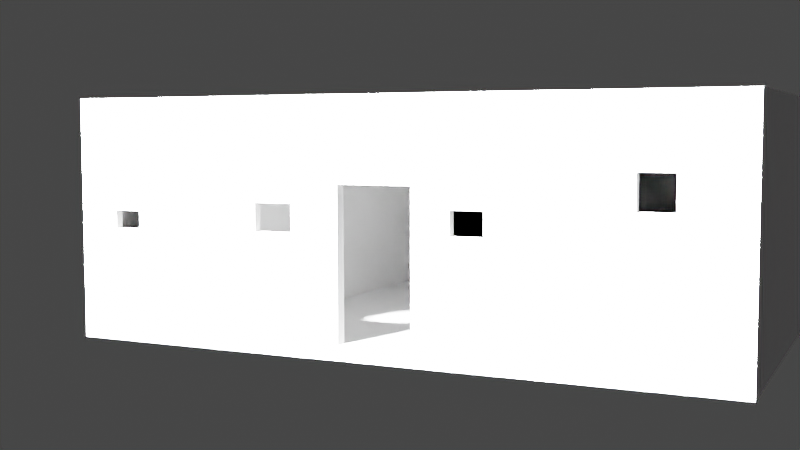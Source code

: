 # Source: complex_hut.blend  (saved by Blender 2.91.10; exported with 4.5.12 LTS)
import bpy
from mathutils import Matrix  # noqa: F401  (used for matrix-valued properties, if any)

bpy.ops.wm.read_factory_settings(use_empty=True)
scene = bpy.context.scene
scene.name = 'Scene'

# ---- collections
col_collection = bpy.data.collections.new('Collection'); scene.collection.children.link(col_collection)

# ---- materials (node trees are filled in below, after node groups)
mat_material = bpy.data.materials.new('Material')
mat_material.alpha_threshold = 0.0
mat_material.use_transparent_shadow = False
mat_material.line_color = (0.0, 0.0, 0.0, 1.0)

# ---- material node trees
mat_material.use_nodes = True; mat_material.node_tree.nodes.clear()
_N = mat_material.node_tree.nodes; _L = mat_material.node_tree.links
n0 = _N.new('ShaderNodeOutputMaterial'); n0.name = 'Material Output'; n0.location = (300, 300)
n1 = _N.new('ShaderNodeBsdfPrincipled'); n1.name = 'Principled BSDF'; n1.location = (10, 300)
n1.distribution = 'GGX'
n1.subsurface_method = 'BURLEY'
n1.inputs[2].default_value = 0.4
n1.inputs[3].default_value = 1.45
n1.inputs[27].default_value = (0.0, 0.0, 0.0, 1.0)
n1.inputs[28].default_value = 1.0
_L.new(n1.outputs[0], n0.inputs[0])
n0.is_active_output = True

# ---- world
world_world = bpy.data.worlds.new('World'); scene.world = world_world
world_world.use_nodes = True; world_world.node_tree.nodes.clear()
_N = world_world.node_tree.nodes; _L = world_world.node_tree.links
n0 = _N.new('ShaderNodeOutputWorld'); n0.name = 'World Output'; n0.location = (300, 300)
n1 = _N.new('ShaderNodeBackground'); n1.name = 'Background'; n1.location = (10, 300)
n1.inputs[0].default_value = (0.05088, 0.05088, 0.05088, 1.0)
_L.new(n1.outputs[0], n0.inputs[0])
n0.is_active_output = True
world_world.color = (0.05088, 0.05088, 0.05088)
world_world.use_sun_shadow = False
world_world.sun_shadow_jitter_overblur = 0.0

# ---- cameras
cam_camera = bpy.data.cameras.new('Camera')
cam_camera.clip_end = 100.0
cam_camera.ortho_scale = 7.314

# ---- lights
light_light = bpy.data.lights.new('Light', 'SUN')
light_light.transmission_factor = 0.0
light_light.angle = 0.1993
light_light.energy = 1000.0
light_light.shadow_soft_size = 0.1
light_light.shadow_cascade_max_distance = 1000.0

# ---- meshes
me_cube = bpy.data.meshes.new('Cube')
me_cube.from_pydata([(4.5, -4.449, 0.1), (4.5, -4.449, -0.1), (-4.5, -4.449, 0.1), (-4.5, -4.449, -0.1), (4.5, 4.5, 0.1), (4.5, 4.5, -0.1), (-4.5, 4.5, 0.1), (-4.5, 4.5, -0.1), (4.275, -4.326, 0.1), (-4.275, -4.326, 0.1), (4.275, 4.275, 0.1), (-4.275, 4.275, 0.1), (-4.5, -4.449, 3.1), (-4.5, 4.5, 3.1), (4.5, -4.449, 3.1), (4.5, 4.5, 3.1), (-4.275, -4.326, 3.1), (-4.275, 4.275, 3.1), (4.275, -4.326, 3.1), (4.275, 4.275, 3.1), (0.5, -4.449, 0.1), (-0.5, -4.449, 0.1), (0.475, -4.326, 0.1), (-0.475, -4.326, 0.1), (-0.5, -4.449, 2.1), (0.5, -4.449, 2.1), (0.475, -4.326, 2.1), (-0.475, -4.326, 2.1), (-4.5, -4.449, 3.2), (-4.5, 4.5, 3.2), (4.5, -4.449, 3.2), (4.5, 4.5, 3.2), (-3.923, -4.449, 1.686), (-3.923, -4.449, 1.436), (-3.923, -4.326, 1.686), (-3.923, -4.326, 1.436), (-3.533, -4.449, 1.686), (-3.533, -4.449, 1.436), (-3.533, -4.326, 1.686), (-3.533, -4.326, 1.436), (-1.162, -4.449, 1.846), (-1.162, -4.449, 1.47), (-1.162, -4.326, 1.846), (-1.162, -4.326, 1.47), (-1.695, -4.449, 1.846), (-1.695, -4.449, 1.47), (-1.695, -4.326, 1.846), (-1.695, -4.326, 1.47), (1.666, -4.326, 0.1), (1.666, -4.326, 3.1), (1.479, -4.326, 0.1), (1.479, -4.326, 3.1), (1.666, 1.99, 0.1), (1.666, 1.99, 3.1), (1.479, 1.99, 0.1), (1.479, 1.99, 3.1), (1.479, 1.78, 0.1), (1.479, 1.78, 3.1), (1.479, 1.97, 0.1), (1.479, 1.97, 3.1), (-2.45, 1.78, 0.1), (-2.45, 1.78, 3.1), (-2.45, 1.97, 0.1), (-2.45, 1.97, 3.1), (1.479, 1.78, 0.1), (1.479, 1.78, 3.1), (-2.45, 1.78, 0.1), (-2.45, 1.78, 3.1), (-2.246, 1.78, 0.1), (-2.246, 1.78, 3.1), (-2.443, 1.78, 0.1), (-2.443, 1.78, 3.1), (-2.246, -4.329, 0.1), (-2.246, -4.329, 3.1), (-2.443, -4.329, 0.1), (-2.443, -4.329, 3.1), (-4.285, 1.78, 0.1), (-4.285, 1.78, 3.1), (-4.285, 1.97, 0.1), (-4.285, 1.97, 3.1), (-2.973, 1.78, 0.101), (-2.973, 1.78, 2.099), (-2.973, 1.97, 0.101), (-2.973, 1.97, 2.099), (-3.761, 1.78, 0.101), (-3.761, 1.78, 2.099), (-3.761, 1.97, 0.101), (-3.761, 1.97, 2.099), (1.43, -4.449, 1.506), (1.43, -4.449, 1.825), (1.43, -4.326, 1.506), (1.43, -4.326, 1.825), (1.002, -4.449, 1.506), (1.002, -4.449, 1.825), (1.002, -4.326, 1.506), (1.002, -4.326, 1.825), (3.642, -4.449, 1.859), (3.642, -4.449, 2.301), (3.642, -4.326, 1.859), (3.642, -4.326, 2.301), (3.202, -4.449, 1.859), (3.202, -4.449, 2.301), (3.202, -4.326, 1.859), (3.202, -4.326, 2.301)], [], [(9, 11, 17, 16), (3, 2, 6, 7), (7, 6, 4, 5), (5, 1, 3, 7), (1, 0, 2, 3), (5, 4, 0, 1), (8, 10, 11, 9), (11, 10, 19, 17), (23, 9, 35, 39), (4, 6, 13, 15), (15, 13, 17, 19), (12, 14, 18, 16), (14, 15, 19, 18), (13, 12, 16, 17), (0, 4, 15, 14), (6, 2, 12, 13), (10, 8, 18, 19), (2, 0, 20, 21), (24, 27, 26, 25), (21, 23, 27, 24), (51, 49, 53, 55), (27, 23, 43, 42), (14, 12, 24, 25), (48, 49, 95, 94), (8, 48, 94, 90), (8, 9, 23, 22), (25, 26, 22, 20), (2, 0, 22, 23), (13, 12, 28, 29), (14, 15, 31, 30), (12, 14, 30, 28), (13, 15, 31, 29), (12, 2, 33, 32), (38, 27, 42, 46), (2, 21, 37, 33), (9, 16, 34, 35), (16, 27, 38, 34), (24, 12, 32, 36), (34, 38, 36, 32), (38, 39, 37, 36), (39, 35, 33, 37), (35, 34, 32, 33), (47, 46, 44, 45), (43, 47, 45, 41), (21, 24, 40, 41), (37, 21, 41, 45), (39, 38, 46, 47), (23, 39, 47, 43), (24, 36, 44, 40), (36, 37, 45, 44), (46, 42, 40, 44), (42, 43, 41, 40), (8, 22, 50, 48), (22, 26, 51, 50), (53, 52, 54, 55), (49, 48, 52, 53), (48, 50, 54, 52), (54, 50, 56, 58), (57, 59, 63, 61), (51, 55, 59, 57), (55, 54, 58, 59), (50, 51, 57, 56), (61, 63, 79, 77), (61, 60, 66, 67), (58, 56, 60, 62), (59, 58, 62, 63), (66, 64, 68, 70), (57, 61, 67, 65), (56, 57, 65, 64), (60, 56, 64, 66), (69, 71, 75, 73), (67, 66, 70, 71), (65, 67, 71, 69), (64, 65, 69, 68), (72, 73, 75, 74), (68, 69, 73, 72), (70, 68, 72, 74), (71, 70, 74, 75), (76, 77, 79, 78), (78, 79, 87, 86), (62, 60, 76, 78), (60, 61, 81, 80), (86, 87, 85, 84), (82, 86, 84, 80), (76, 60, 80, 84), (79, 63, 83, 87), (63, 62, 82, 83), (77, 76, 84, 85), (62, 78, 86, 82), (61, 77, 85, 81), (87, 83, 81, 85), (83, 82, 80, 81), (94, 95, 93, 92), (90, 94, 92, 88), (0, 14, 97, 96), (25, 20, 92, 93), (91, 18, 99, 103), (49, 18, 91, 95), (20, 0, 88, 92), (14, 25, 93, 89), (95, 91, 89, 93), (91, 90, 88, 89), (102, 103, 101, 100), (98, 102, 100, 96), (14, 89, 101, 97), (18, 8, 98, 99), (89, 88, 100, 101), (8, 90, 102, 98), (88, 0, 96, 100), (90, 91, 103, 102), (103, 99, 97, 101), (99, 98, 96, 97), (16, 18, 19, 17), (28, 30, 31, 29)])
_uv = me_cube.uv_layers.new(name='UVMap')
_uv.uv.foreach_set('vector', [0.5076, 0.8896, 0.5076, 0.5976, 0.4057, 0.5976, 0.4057, 0.8896, 0.7198, 0.0, 0.713, 0.0, 0.713, 0.3038, 0.7198, 0.3038, 0.8149, 0.52, 0.8081, 0.52, 0.8081, 0.8256, 0.8149, 0.8256, 0.3039, 0.0, 0.0, 0.0, 0.0, 0.3056, 0.3039, 0.3056, 0.2421, 0.6112, 0.2353, 0.6112, 0.2353, 0.9168, 0.2421, 0.9168, 0.5942, 0.8239, 0.601, 0.8239, 0.601, 0.52, 0.5942, 0.52, 0.5942, 0.5976, 0.5942, 0.3056, 0.3039, 0.3056, 0.3039, 0.5976, 0.1019, 0.9015, 0.1019, 0.6112, 0.0, 0.6112, 0.0, 0.9015, 0.5942, 0.8239, 0.5942, 0.9529, 0.6396, 0.941, 0.6396, 0.9277, 0.8081, 0.8256, 0.8081, 0.52, 0.7062, 0.52, 0.7062, 0.8256, 0.6078, 0.3056, 0.6078, 0.0, 0.6001, 0.00764, 0.6001, 0.298, 0.3039, 0.0, 0.3039, 0.3056, 0.3081, 0.298, 0.3081, 0.00764, 0.3039, 0.3056, 0.6078, 0.3056, 0.6001, 0.298, 0.3081, 0.298, 0.6078, 0.0, 0.3039, 0.0, 0.3081, 0.00764, 0.6001, 0.00764, 0.601, 0.52, 0.601, 0.8239, 0.7029, 0.8239, 0.7029, 0.52, 0.713, 0.3038, 0.713, 0.0, 0.6112, 0.0, 0.6112, 0.3038, 0.4057, 0.8896, 0.4057, 0.5976, 0.3039, 0.5976, 0.3039, 0.8896, 0.6078, 0.3056, 0.6078, 0.0, 0.6078, 0.1358, 0.6078, 0.1698, 0.5182, 0.6995, 0.514, 0.7003, 0.514, 0.7326, 0.5182, 0.7335, 0.2928, 0.679, 0.2886, 0.679, 0.2886, 0.7469, 0.2928, 0.7469, 0.2487, 0.8256, 0.2551, 0.8256, 0.2551, 0.6112, 0.2487, 0.6112, 0.6621, 0.8239, 0.5942, 0.8239, 0.6407, 0.8472, 0.6535, 0.8472, 0.7232, 0.0, 0.7232, 0.3056, 0.7572, 0.1698, 0.7572, 0.1358, 0.5925, 0.6995, 0.5925, 0.5976, 0.5699, 0.6409, 0.5699, 0.6518, 0.2037, 0.9477, 0.2037, 0.8591, 0.156, 0.8365, 0.156, 0.8511, 0.6078, 0.2903, 0.6078, 0.0, 0.6078, 0.129, 0.6078, 0.1613, 0.2928, 0.7469, 0.297, 0.7469, 0.297, 0.679, 0.2928, 0.679, 0.2593, 0.9168, 0.2593, 0.6112, 0.2551, 0.7479, 0.2551, 0.7801, 0.6112, 0.3038, 0.6112, 0.0, 0.6078, 0.0, 0.6078, 0.3038, 0.7029, 0.52, 0.7029, 0.8239, 0.7062, 0.8239, 0.7062, 0.52, 0.7232, 0.3056, 0.7232, 0.0, 0.7198, 0.0, 0.7198, 0.3056, 0.2691, 0.9168, 0.2691, 0.6112, 0.2657, 0.6112, 0.2657, 0.9168, 0.7232, 0.3056, 0.8251, 0.3056, 0.7797, 0.286, 0.7712, 0.286, 0.6481, 0.9277, 0.6621, 0.8239, 0.6535, 0.8472, 0.6535, 0.8653, 0.8251, 0.3056, 0.8251, 0.1698, 0.7797, 0.2728, 0.7797, 0.286, 0.5942, 0.9529, 0.6961, 0.9529, 0.6481, 0.941, 0.6396, 0.941, 0.6961, 0.9529, 0.6621, 0.8239, 0.6481, 0.9277, 0.6481, 0.941, 0.7572, 0.1698, 0.7232, 0.3056, 0.7712, 0.286, 0.7712, 0.2728, 0.5603, 0.7127, 0.5603, 0.6995, 0.5561, 0.6995, 0.5561, 0.7127, 0.5813, 0.708, 0.5813, 0.6995, 0.5771, 0.6995, 0.5771, 0.708, 0.5561, 0.7127, 0.5561, 0.6995, 0.5519, 0.6995, 0.5519, 0.7127, 0.5813, 0.6995, 0.5813, 0.708, 0.5855, 0.708, 0.5855, 0.6995, 0.5645, 0.6995, 0.5645, 0.7123, 0.5687, 0.7123, 0.5687, 0.6995, 0.5266, 0.7176, 0.5266, 0.6995, 0.5224, 0.6995, 0.5224, 0.7176, 0.8251, 0.1698, 0.7572, 0.1698, 0.7658, 0.1922, 0.7786, 0.1922, 0.7797, 0.2728, 0.8251, 0.1698, 0.7786, 0.1922, 0.7786, 0.2104, 0.6396, 0.9277, 0.6481, 0.9277, 0.6535, 0.8653, 0.6407, 0.8653, 0.5942, 0.8239, 0.6396, 0.9277, 0.6407, 0.8653, 0.6407, 0.8472, 0.7572, 0.1698, 0.7712, 0.2728, 0.7658, 0.2104, 0.7658, 0.1922, 0.7712, 0.2728, 0.7797, 0.2728, 0.7786, 0.2104, 0.7658, 0.2104, 0.5224, 0.7176, 0.5224, 0.6995, 0.5182, 0.6995, 0.5182, 0.7176, 0.5645, 0.7123, 0.5645, 0.6995, 0.5603, 0.6995, 0.5603, 0.7123, 0.2037, 0.9477, 0.2037, 0.8186, 0.2037, 0.8528, 0.2037, 0.8591, 0.2037, 0.8186, 0.1358, 0.8186, 0.1019, 0.8528, 0.2037, 0.8528, 0.2886, 0.7131, 0.2886, 0.6112, 0.2822, 0.6112, 0.2822, 0.7131, 0.7963, 0.52, 0.8981, 0.52, 0.8981, 0.3056, 0.7963, 0.3056, 0.5942, 0.52, 0.6005, 0.52, 0.6005, 0.3056, 0.5942, 0.3056, 0.6005, 0.3056, 0.6005, 0.52, 0.6005, 0.3127, 0.6005, 0.3063, 0.2593, 0.8069, 0.2657, 0.8069, 0.2657, 0.6735, 0.2593, 0.6735, 0.6078, 0.0, 0.6078, 0.2144, 0.6078, 0.2138, 0.6078, 0.2073, 0.5932, 0.6995, 0.5932, 0.5976, 0.5925, 0.5976, 0.5925, 0.6995, 0.8149, 0.9348, 0.9168, 0.9348, 0.9168, 0.7275, 0.8149, 0.7275, 0.2593, 0.6735, 0.2657, 0.6735, 0.2657, 0.6112, 0.2593, 0.6112, 0.5942, 0.3056, 0.5942, 0.3056, 0.5942, 0.3056, 0.5942, 0.3056, 0.6005, 0.3063, 0.6005, 0.3127, 0.734, 0.3127, 0.734, 0.3063, 0.8981, 0.5013, 1.0, 0.5013, 1.0, 0.3679, 0.8981, 0.3679, 0.2353, 0.6112, 0.1019, 0.6112, 0.2284, 0.6112, 0.235, 0.6112, 0.5942, 0.3056, 0.5942, 0.3056, 0.5942, 0.3056, 0.5942, 0.3056, 0.5942, 0.3056, 0.5942, 0.3056, 0.5942, 0.3056, 0.5942, 0.3056, 0.5942, 0.3056, 0.5942, 0.3056, 0.5942, 0.3056, 0.5942, 0.3056, 0.2487, 0.6112, 0.2421, 0.6112, 0.2421, 0.8186, 0.2487, 0.8186, 0.5934, 0.6995, 0.5934, 0.5976, 0.5932, 0.5976, 0.5932, 0.6995, 0.5942, 0.3056, 0.5942, 0.3056, 0.5942, 0.3056, 0.5942, 0.3056, 0.8081, 0.8256, 0.7062, 0.8256, 0.7062, 0.9521, 0.8081, 0.9521, 0.2691, 0.6112, 0.2691, 0.7131, 0.2758, 0.7131, 0.2758, 0.6112, 0.9269, 0.0, 0.8251, 0.0, 0.8251, 0.2074, 0.9269, 0.2074, 0.235, 0.6112, 0.2284, 0.6112, 0.2284, 0.8186, 0.235, 0.8186, 0.8149, 0.7275, 0.9168, 0.7275, 0.9168, 0.52, 0.8149, 0.52, 0.2758, 0.6112, 0.2758, 0.7131, 0.2822, 0.7131, 0.2822, 0.6112, 1.0, 0.3056, 0.8981, 0.3056, 0.9321, 0.3234, 1.0, 0.3234, 0.734, 0.3063, 0.734, 0.3127, 0.7963, 0.3127, 0.7963, 0.3063, 0.5076, 0.5976, 0.5076, 0.6995, 0.5254, 0.6655, 0.5254, 0.5977, 0.295, 0.6112, 0.295, 0.679, 0.3014, 0.679, 0.3014, 0.6112, 0.3034, 0.7058, 0.3034, 0.679, 0.297, 0.679, 0.297, 0.7058, 0.5699, 0.5976, 0.5076, 0.5976, 0.5254, 0.5977, 0.5521, 0.5977, 0.8981, 0.3056, 0.8981, 0.3679, 0.9321, 0.3501, 0.9321, 0.3234, 0.8981, 0.3679, 1.0, 0.3679, 1.0, 0.3501, 0.9321, 0.3501, 0.5699, 0.6995, 0.5699, 0.5976, 0.5521, 0.5977, 0.5521, 0.6655, 1.0, 0.3679, 1.0, 0.3056, 1.0, 0.3234, 1.0, 0.3501, 0.5076, 0.6995, 0.5699, 0.6995, 0.5521, 0.6655, 0.5254, 0.6655, 0.514, 0.7263, 0.514, 0.6995, 0.5076, 0.6995, 0.5076, 0.7263, 0.295, 0.679, 0.295, 0.6112, 0.2886, 0.6112, 0.2886, 0.679, 0.5729, 0.6995, 0.5729, 0.7103, 0.5771, 0.7103, 0.5771, 0.6995, 0.5477, 0.7141, 0.5477, 0.6995, 0.5435, 0.6995, 0.5435, 0.7141, 0.8251, 0.0, 0.7232, 0.0, 0.7503, 0.02915, 0.7653, 0.02915, 0.7572, 0.1358, 0.8251, 0.1358, 0.7773, 0.1188, 0.7665, 0.1188, 0.1452, 0.8511, 0.1019, 0.9477, 0.129, 0.9262, 0.129, 0.9112, 0.1019, 0.8591, 0.1019, 0.9477, 0.1452, 0.8511, 0.1452, 0.8365, 0.8251, 0.1358, 0.8251, 0.0, 0.7773, 0.1042, 0.7773, 0.1188, 0.7232, 0.0, 0.7572, 0.1358, 0.7665, 0.1188, 0.7665, 0.1042, 0.5519, 0.7141, 0.5519, 0.6995, 0.5477, 0.6995, 0.5477, 0.7141, 0.5729, 0.7103, 0.5729, 0.6995, 0.5687, 0.6995, 0.5687, 0.7103, 0.5309, 0.6995, 0.5309, 0.7145, 0.5351, 0.7145, 0.5351, 0.6995, 0.5393, 0.7144, 0.5393, 0.6995, 0.5351, 0.6995, 0.5351, 0.7144, 0.7232, 0.0, 0.7665, 0.1042, 0.7503, 0.04407, 0.7503, 0.02915, 0.1019, 0.9477, 0.2037, 0.9477, 0.144, 0.9262, 0.129, 0.9262, 0.7665, 0.1042, 0.7773, 0.1042, 0.7653, 0.04407, 0.7503, 0.04407, 0.2037, 0.9477, 0.156, 0.8511, 0.144, 0.9112, 0.144, 0.9262, 0.7773, 0.1042, 0.8251, 0.0, 0.7653, 0.02915, 0.7653, 0.04407, 0.156, 0.8511, 0.1452, 0.8511, 0.129, 0.9112, 0.144, 0.9112, 0.5435, 0.7144, 0.5435, 0.6995, 0.5393, 0.6995, 0.5393, 0.7144, 0.5309, 0.7145, 0.5309, 0.6995, 0.5266, 0.6995, 0.5266, 0.7145, 0.3081, 0.00764, 0.3081, 0.298, 0.6001, 0.298, 0.6001, 0.00764, 0.0, 0.3056, 0.0, 0.6112, 0.3039, 0.6112, 0.3039, 0.3056])
me_cube.materials.append(mat_material)
me_cube.use_remesh_preserve_volume = False
me_cube.use_remesh_preserve_attributes = False
me_cube.use_mirror_vertex_groups = False
me_cube.update()

# ---- objects
ob_cube = bpy.data.objects.new('Cube', me_cube)
ob_light = bpy.data.objects.new('Light', light_light)
ob_camera = bpy.data.objects.new('Camera', cam_camera)
ob_cameratarget = bpy.data.objects.new('CameraTarget', None)

# ---- transforms, parenting, visibility, modifiers, constraints
ob_cube.location = (0.0, 0.0, 0.0)
ob_cube.lock_rotations_4d = False
ob_cube.empty_display_type = 'ARROWS'
ob_cube.lineart.crease_threshold = 0.0
ob_light.location = (-6.635, -11.0, 7.731)
ob_light.rotation_euler = (-0.954, 0.2942, 2.98)
ob_light.lock_rotations_4d = False
ob_light.empty_display_type = 'ARROWS'
ob_light.color = (0.0, 0.0, 0.0, 0.0)
ob_light.lineart.crease_threshold = 0.0
ob_camera.location = (6.075, -16.43, 2.745)
ob_camera.rotation_euler = (1.586, 0.02199, 1.01)
ob_camera.lock_rotations_4d = False
ob_camera.empty_display_type = 'ARROWS'
ob_camera.color = (0.0, 0.0, 0.0, 0.0)
ob_camera.display_type = 'WIRE'
ob_camera.lineart.crease_threshold = 0.0
_c = ob_camera.constraints.new('DAMPED_TRACK'); _c.name = 'Damped Track'
_c.target = ob_cameratarget
_c.track_axis = 'TRACK_NEGATIVE_Z'
ob_cameratarget.location = (-3.617, 3.892, 0.8504)
ob_cameratarget.lineart.crease_threshold = 0.0

# ---- collection membership
col_collection.objects.link(ob_cube)
col_collection.objects.link(ob_light)
col_collection.objects.link(ob_camera)
col_collection.objects.link(ob_cameratarget)

# ---- scene / render settings (as saved in the file)
scene.camera = ob_camera
scene.frame_start = 1; scene.frame_end = 250; scene.frame_set(16)
scene.render.engine = 'BLENDER_EEVEE_NEXT'
scene.cycles.use_denoising = False
scene.cycles.samples = 128
scene.cycles.sampling_pattern = 'TABULATED_SOBOL'
scene.cycles.use_adaptive_sampling = False
scene.cycles.use_light_tree = False
scene.eevee.use_gtao = True
scene.eevee.use_raytracing = True
scene.view_settings.view_transform = 'Filmic'
bpy.context.view_layer.update()
